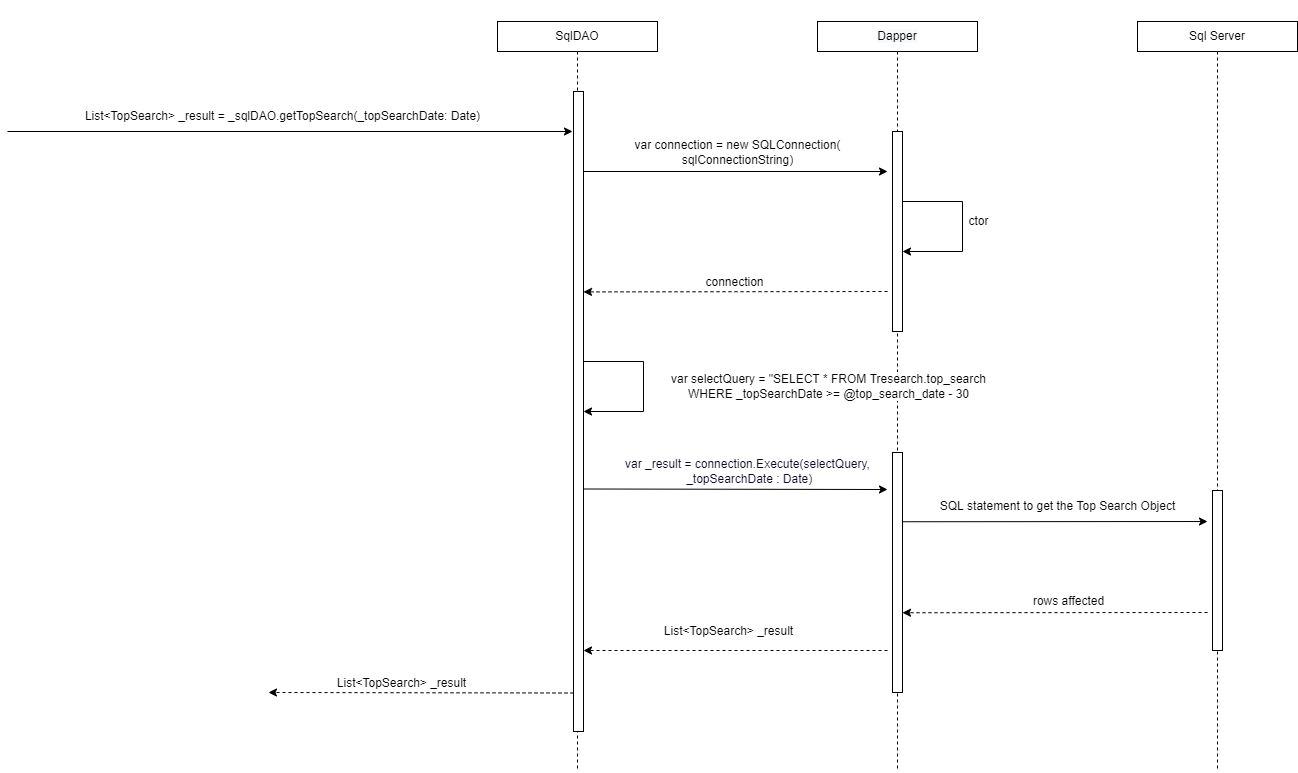

The diagram above was exported from draw.io. Its source (the exported page's mxGraphModel, read from the mxfile embedded in the PNG):
<mxGraphModel dx="2462" dy="1065" grid="1" gridSize="10" guides="1" tooltips="1" connect="1" arrows="1" fold="1" page="0" pageScale="1" pageWidth="850" pageHeight="1100" math="0" shadow="0">
  <root>
    <mxCell id="0" />
    <mxCell id="1" parent="0" />
    <mxCell id="et9rBKQBBbiey5qXyOkb-1" style="edgeStyle=orthogonalEdgeStyle;rounded=0;orthogonalLoop=1;jettySize=auto;html=1;endArrow=none;endFill=0;dashed=1;" parent="1" source="et9rBKQBBbiey5qXyOkb-2" edge="1">
      <mxGeometry relative="1" as="geometry">
        <mxPoint x="200" y="800" as="targetPoint" />
      </mxGeometry>
    </mxCell>
    <mxCell id="et9rBKQBBbiey5qXyOkb-2" value="SqlDAO" style="rounded=0;whiteSpace=wrap;html=1;fontSize=12;" parent="1" vertex="1">
      <mxGeometry x="120" y="50" width="160" height="30" as="geometry" />
    </mxCell>
    <mxCell id="et9rBKQBBbiey5qXyOkb-3" style="edgeStyle=orthogonalEdgeStyle;rounded=0;orthogonalLoop=1;jettySize=auto;html=1;dashed=1;endArrow=none;endFill=0;" parent="1" source="et9rBKQBBbiey5qXyOkb-4" edge="1">
      <mxGeometry relative="1" as="geometry">
        <mxPoint x="840" y="800" as="targetPoint" />
      </mxGeometry>
    </mxCell>
    <mxCell id="et9rBKQBBbiey5qXyOkb-4" value="Sql Server" style="rounded=0;whiteSpace=wrap;html=1;fontSize=12;" parent="1" vertex="1">
      <mxGeometry x="760" y="50" width="160" height="30" as="geometry" />
    </mxCell>
    <mxCell id="et9rBKQBBbiey5qXyOkb-5" style="edgeStyle=orthogonalEdgeStyle;rounded=0;orthogonalLoop=1;jettySize=auto;html=1;dashed=1;endArrow=none;endFill=0;" parent="1" source="et9rBKQBBbiey5qXyOkb-6" edge="1">
      <mxGeometry relative="1" as="geometry">
        <mxPoint x="520" y="800" as="targetPoint" />
      </mxGeometry>
    </mxCell>
    <mxCell id="et9rBKQBBbiey5qXyOkb-6" value="&#10;&#10;&lt;span style=&quot;color: rgb(0, 0, 0); font-family: helvetica; font-size: 12px; font-style: normal; font-weight: 400; letter-spacing: normal; text-align: center; text-indent: 0px; text-transform: none; word-spacing: 0px; background-color: rgb(248, 249, 250); display: inline; float: none;&quot;&gt;Dapper&lt;/span&gt;&#10;&#10;" style="whiteSpace=wrap;html=1;fontSize=12;" parent="1" vertex="1">
      <mxGeometry x="440" y="50" width="160" height="30" as="geometry" />
    </mxCell>
    <mxCell id="et9rBKQBBbiey5qXyOkb-7" value="" style="endArrow=classic;html=1;rounded=0;fontSize=12;" parent="1" edge="1">
      <mxGeometry width="50" height="50" relative="1" as="geometry">
        <mxPoint x="-370" y="160" as="sourcePoint" />
        <mxPoint x="195" y="160" as="targetPoint" />
        <Array as="points" />
      </mxGeometry>
    </mxCell>
    <mxCell id="et9rBKQBBbiey5qXyOkb-8" value="&lt;span style=&quot;background-color: rgb(255 , 255 , 255)&quot;&gt;List&amp;lt;TopSearch&amp;gt; _result = &lt;/span&gt;&lt;span style=&quot;background-color: rgb(255 , 255 , 255)&quot;&gt;_sqlDAO.getTopSearch(_topSearchDate: Date&lt;/span&gt;&lt;span style=&quot;background-color: rgb(255 , 255 , 255)&quot;&gt;)&lt;/span&gt;" style="text;html=1;align=center;verticalAlign=middle;resizable=0;points=[];autosize=1;strokeColor=none;fillColor=none;" parent="1" vertex="1">
      <mxGeometry x="-300" y="135" width="410" height="20" as="geometry" />
    </mxCell>
    <mxCell id="et9rBKQBBbiey5qXyOkb-9" value="" style="endArrow=classic;html=1;rounded=0;dashed=1;fontSize=12;" parent="1" edge="1">
      <mxGeometry width="50" height="50" relative="1" as="geometry">
        <mxPoint x="196" y="721.4999999999998" as="sourcePoint" />
        <mxPoint x="-109.00000000000023" y="721" as="targetPoint" />
      </mxGeometry>
    </mxCell>
    <mxCell id="et9rBKQBBbiey5qXyOkb-10" value="List&amp;lt;TopSearch&amp;gt; _result" style="edgeLabel;html=1;align=center;verticalAlign=middle;resizable=0;points=[];fontSize=12;" parent="et9rBKQBBbiey5qXyOkb-9" connectable="0" vertex="1">
      <mxGeometry x="0.291" y="-2" relative="1" as="geometry">
        <mxPoint x="24" y="-8" as="offset" />
      </mxGeometry>
    </mxCell>
    <mxCell id="et9rBKQBBbiey5qXyOkb-11" value="" style="endArrow=classic;html=1;rounded=0;dashed=1;fontSize=12;" parent="1" edge="1">
      <mxGeometry width="50" height="50" relative="1" as="geometry">
        <mxPoint x="510" y="678.9999999999998" as="sourcePoint" />
        <mxPoint x="205.99999999999955" y="678.9999999999998" as="targetPoint" />
      </mxGeometry>
    </mxCell>
    <mxCell id="et9rBKQBBbiey5qXyOkb-13" value="" style="html=1;points=[];perimeter=orthogonalPerimeter;fontSize=12;" parent="1" vertex="1">
      <mxGeometry x="196" y="120" width="10" height="640" as="geometry" />
    </mxCell>
    <mxCell id="et9rBKQBBbiey5qXyOkb-14" value="" style="endArrow=classic;html=1;rounded=0;fontSize=12;" parent="1" edge="1">
      <mxGeometry width="50" height="50" relative="1" as="geometry">
        <mxPoint x="205.99999999999955" y="200" as="sourcePoint" />
        <mxPoint x="510" y="200" as="targetPoint" />
      </mxGeometry>
    </mxCell>
    <mxCell id="et9rBKQBBbiey5qXyOkb-15" value="var connection = new SQLConnection(&lt;br&gt;sqlConnectionString)" style="edgeLabel;html=1;align=center;verticalAlign=middle;resizable=0;points=[];fontSize=12;" parent="et9rBKQBBbiey5qXyOkb-14" connectable="0" vertex="1">
      <mxGeometry x="-0.5933" relative="1" as="geometry">
        <mxPoint x="92" y="-20" as="offset" />
      </mxGeometry>
    </mxCell>
    <mxCell id="et9rBKQBBbiey5qXyOkb-16" value="" style="endArrow=classic;html=1;rounded=0;fontSize=12;" parent="1" edge="1">
      <mxGeometry width="50" height="50" relative="1" as="geometry">
        <mxPoint x="524.9999999999995" y="230" as="sourcePoint" />
        <mxPoint x="524.9999999999995" y="280" as="targetPoint" />
        <Array as="points">
          <mxPoint x="585" y="230" />
          <mxPoint x="585" y="280" />
        </Array>
      </mxGeometry>
    </mxCell>
    <mxCell id="et9rBKQBBbiey5qXyOkb-17" value="ctor" style="edgeLabel;html=1;align=center;verticalAlign=middle;resizable=0;points=[];fontSize=12;" parent="et9rBKQBBbiey5qXyOkb-16" connectable="0" vertex="1">
      <mxGeometry x="-0.1037" y="1" relative="1" as="geometry">
        <mxPoint x="14" y="4" as="offset" />
      </mxGeometry>
    </mxCell>
    <mxCell id="et9rBKQBBbiey5qXyOkb-18" value="" style="html=1;points=[];perimeter=orthogonalPerimeter;fontSize=12;" parent="1" vertex="1">
      <mxGeometry x="515" y="160" width="10" height="200" as="geometry" />
    </mxCell>
    <mxCell id="et9rBKQBBbiey5qXyOkb-19" value="" style="endArrow=classic;html=1;rounded=0;dashed=1;fontSize=12;" parent="1" edge="1">
      <mxGeometry width="50" height="50" relative="1" as="geometry">
        <mxPoint x="510" y="320" as="sourcePoint" />
        <mxPoint x="206" y="320.4200000000001" as="targetPoint" />
      </mxGeometry>
    </mxCell>
    <mxCell id="et9rBKQBBbiey5qXyOkb-20" value="connection" style="edgeLabel;html=1;align=center;verticalAlign=middle;resizable=0;points=[];fontSize=12;" parent="et9rBKQBBbiey5qXyOkb-19" connectable="0" vertex="1">
      <mxGeometry x="0.0829" relative="1" as="geometry">
        <mxPoint x="11" y="-10" as="offset" />
      </mxGeometry>
    </mxCell>
    <mxCell id="et9rBKQBBbiey5qXyOkb-21" value="" style="endArrow=classic;html=1;rounded=0;fontSize=12;" parent="1" edge="1">
      <mxGeometry width="50" height="50" relative="1" as="geometry">
        <mxPoint x="206" y="517.5" as="sourcePoint" />
        <mxPoint x="510" y="518" as="targetPoint" />
      </mxGeometry>
    </mxCell>
    <mxCell id="et9rBKQBBbiey5qXyOkb-22" value="&lt;font color=&quot;#0b0921&quot; style=&quot;font-size: 12px&quot;&gt;var _result = connection.Execute(selectQuery,&lt;br&gt;&amp;nbsp;_topSearchDate : Date)&lt;/font&gt;" style="edgeLabel;html=1;align=center;verticalAlign=middle;resizable=0;points=[];fontColor=#5447FF;fontSize=12;" parent="et9rBKQBBbiey5qXyOkb-21" connectable="0" vertex="1">
      <mxGeometry x="-0.1815" y="-2" relative="1" as="geometry">
        <mxPoint x="40" y="-20" as="offset" />
      </mxGeometry>
    </mxCell>
    <mxCell id="et9rBKQBBbiey5qXyOkb-23" value="" style="endArrow=classic;html=1;rounded=0;fontSize=12;" parent="1" edge="1">
      <mxGeometry width="50" height="50" relative="1" as="geometry">
        <mxPoint x="205.99999999999955" y="390" as="sourcePoint" />
        <mxPoint x="205.99999999999955" y="440" as="targetPoint" />
        <Array as="points">
          <mxPoint x="266" y="390" />
          <mxPoint x="266" y="440" />
        </Array>
      </mxGeometry>
    </mxCell>
    <mxCell id="et9rBKQBBbiey5qXyOkb-24" value="var selectQuery = &quot;SELECT * FROM Tresearch.top_search&lt;br&gt;WHERE _topSearchDate &amp;gt;= @top_search_date - 30" style="edgeLabel;html=1;align=center;verticalAlign=middle;resizable=0;points=[];fontSize=12;" parent="et9rBKQBBbiey5qXyOkb-23" connectable="0" vertex="1">
      <mxGeometry x="-0.1037" y="1" relative="1" as="geometry">
        <mxPoint x="183" y="9" as="offset" />
      </mxGeometry>
    </mxCell>
    <mxCell id="et9rBKQBBbiey5qXyOkb-25" value="" style="html=1;points=[];perimeter=orthogonalPerimeter;fontSize=12;" parent="1" vertex="1">
      <mxGeometry x="515" y="481" width="10" height="240" as="geometry" />
    </mxCell>
    <mxCell id="et9rBKQBBbiey5qXyOkb-26" value="" style="html=1;points=[];perimeter=orthogonalPerimeter;fontSize=12;" parent="1" vertex="1">
      <mxGeometry x="835" y="519" width="10" height="160" as="geometry" />
    </mxCell>
    <mxCell id="et9rBKQBBbiey5qXyOkb-27" value="" style="endArrow=classic;html=1;rounded=0;fontSize=12;" parent="1" edge="1">
      <mxGeometry width="50" height="50" relative="1" as="geometry">
        <mxPoint x="525.0000000000005" y="550.2500000000002" as="sourcePoint" />
        <mxPoint x="830" y="550" as="targetPoint" />
      </mxGeometry>
    </mxCell>
    <mxCell id="et9rBKQBBbiey5qXyOkb-28" value="SQL statement to get the Top Search Object" style="edgeLabel;html=1;align=center;verticalAlign=middle;resizable=0;points=[];fontSize=12;" parent="et9rBKQBBbiey5qXyOkb-27" connectable="0" vertex="1">
      <mxGeometry x="-0.5933" relative="1" as="geometry">
        <mxPoint x="93" y="-16" as="offset" />
      </mxGeometry>
    </mxCell>
    <mxCell id="et9rBKQBBbiey5qXyOkb-29" value="" style="endArrow=classic;html=1;rounded=0;dashed=1;fontSize=12;" parent="1" edge="1">
      <mxGeometry width="50" height="50" relative="1" as="geometry">
        <mxPoint x="830" y="641" as="sourcePoint" />
        <mxPoint x="525.0000000000005" y="641.25" as="targetPoint" />
      </mxGeometry>
    </mxCell>
    <mxCell id="NHrKZahwfiKQ2w33XNFa-1" value="List&amp;lt;TopSearch&amp;gt; _result" style="edgeLabel;html=1;align=center;verticalAlign=middle;resizable=0;points=[];fontSize=12;" parent="1" connectable="0" vertex="1">
      <mxGeometry x="350.00354339737214" y="659.9970523017283" as="geometry" />
    </mxCell>
    <mxCell id="NHrKZahwfiKQ2w33XNFa-2" value="rows affected" style="edgeLabel;html=1;align=center;verticalAlign=middle;resizable=0;points=[];fontSize=12;" parent="1" connectable="0" vertex="1">
      <mxGeometry x="690.0035433973721" y="629.9970523017282" as="geometry" />
    </mxCell>
  </root>
</mxGraphModel>